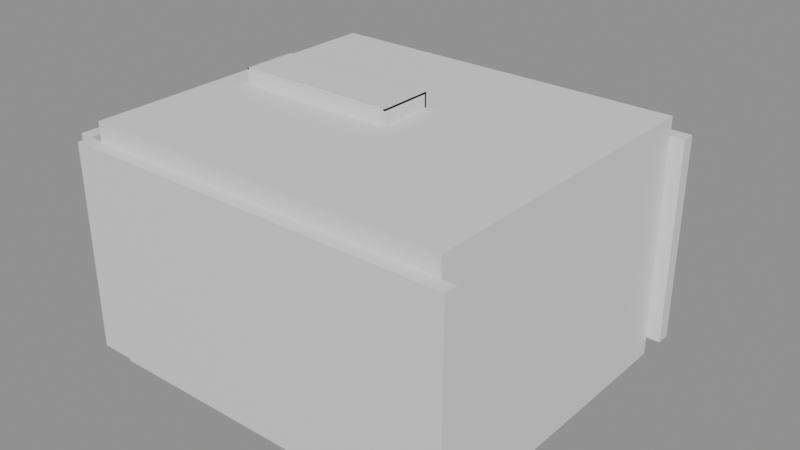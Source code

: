 # Source: e0870_after.blend  (saved by Blender 5.2.44; exported with 4.5.12 LTS)
import bpy
from mathutils import Matrix  # noqa: F401  (used for matrix-valued properties, if any)

bpy.ops.wm.read_factory_settings(use_empty=True)
scene = bpy.context.scene
scene.name = 'Scene'

# ---- materials (node trees are filled in below, after node groups)
mat_muro_pintura = bpy.data.materials.new('Muro_Pintura')
mat_parquet = bpy.data.materials.new('Parquet')
mat_losacero = bpy.data.materials.new('Losacero')
mat_madera = bpy.data.materials.new('Madera')
mat_textil_blanco = bpy.data.materials.new('Textil_Blanco')
mat_mdf_blanco = bpy.data.materials.new('MDF_Blanco')
mat_madera_lacada = bpy.data.materials.new('Madera_Lacada')

# ---- material node trees
mat_muro_pintura.use_nodes = True; mat_muro_pintura.node_tree.nodes.clear()
_N = mat_muro_pintura.node_tree.nodes; _L = mat_muro_pintura.node_tree.links
n0 = _N.new('ShaderNodeBsdfPrincipled'); n0.name = 'Principled BSDF'; n0.location = (-200, 100)
n0.inputs[3].default_value = 1.45
n0.inputs[10].default_value = 0.005
n1 = _N.new('ShaderNodeOutputMaterial'); n1.name = 'Material Output'; n1.location = (200, 100)
_L.new(n0.outputs[0], n1.inputs[0])
n1.is_active_output = True
mat_parquet.use_nodes = True; mat_parquet.node_tree.nodes.clear()
_N = mat_parquet.node_tree.nodes; _L = mat_parquet.node_tree.links
n0 = _N.new('ShaderNodeBsdfPrincipled'); n0.name = 'Principled BSDF'; n0.location = (-200, 100)
n0.inputs[3].default_value = 1.45
n0.inputs[10].default_value = 0.005
n1 = _N.new('ShaderNodeOutputMaterial'); n1.name = 'Material Output'; n1.location = (200, 100)
_L.new(n0.outputs[0], n1.inputs[0])
n1.is_active_output = True
mat_losacero.use_nodes = True; mat_losacero.node_tree.nodes.clear()
_N = mat_losacero.node_tree.nodes; _L = mat_losacero.node_tree.links
n0 = _N.new('ShaderNodeBsdfPrincipled'); n0.name = 'Principled BSDF'; n0.location = (-200, 100)
n0.inputs[3].default_value = 1.45
n0.inputs[10].default_value = 0.005
n1 = _N.new('ShaderNodeOutputMaterial'); n1.name = 'Material Output'; n1.location = (200, 100)
_L.new(n0.outputs[0], n1.inputs[0])
n1.is_active_output = True
mat_madera.use_nodes = True; mat_madera.node_tree.nodes.clear()
_N = mat_madera.node_tree.nodes; _L = mat_madera.node_tree.links
n0 = _N.new('ShaderNodeBsdfPrincipled'); n0.name = 'Principled BSDF'; n0.location = (-200, 100)
n0.inputs[3].default_value = 1.45
n0.inputs[10].default_value = 0.005
n1 = _N.new('ShaderNodeOutputMaterial'); n1.name = 'Material Output'; n1.location = (200, 100)
_L.new(n0.outputs[0], n1.inputs[0])
n1.is_active_output = True
mat_textil_blanco.use_nodes = True; mat_textil_blanco.node_tree.nodes.clear()
_N = mat_textil_blanco.node_tree.nodes; _L = mat_textil_blanco.node_tree.links
n0 = _N.new('ShaderNodeBsdfPrincipled'); n0.name = 'Principled BSDF'; n0.location = (-200, 100)
n0.inputs[3].default_value = 1.45
n0.inputs[10].default_value = 0.005
n1 = _N.new('ShaderNodeOutputMaterial'); n1.name = 'Material Output'; n1.location = (200, 100)
_L.new(n0.outputs[0], n1.inputs[0])
n1.is_active_output = True
mat_mdf_blanco.use_nodes = True; mat_mdf_blanco.node_tree.nodes.clear()
_N = mat_mdf_blanco.node_tree.nodes; _L = mat_mdf_blanco.node_tree.links
n0 = _N.new('ShaderNodeBsdfPrincipled'); n0.name = 'Principled BSDF'; n0.location = (-200, 100)
n0.inputs[3].default_value = 1.45
n0.inputs[10].default_value = 0.005
n1 = _N.new('ShaderNodeOutputMaterial'); n1.name = 'Material Output'; n1.location = (200, 100)
_L.new(n0.outputs[0], n1.inputs[0])
n1.is_active_output = True
mat_madera_lacada.use_nodes = True; mat_madera_lacada.node_tree.nodes.clear()
_N = mat_madera_lacada.node_tree.nodes; _L = mat_madera_lacada.node_tree.links
n0 = _N.new('ShaderNodeBsdfPrincipled'); n0.name = 'Principled BSDF'; n0.location = (-200, 100)
n0.inputs[3].default_value = 1.45
n0.inputs[10].default_value = 0.005
n1 = _N.new('ShaderNodeOutputMaterial'); n1.name = 'Material Output'; n1.location = (200, 100)
_L.new(n0.outputs[0], n1.inputs[0])
n1.is_active_output = True

# ---- meshes
me_dormitorioprincipal_muro_sur_cuerpo_mesh = bpy.data.meshes.new('DormitorioPrincipal_Muro_Sur_Cuerpo_mesh')
me_dormitorioprincipal_muro_sur_cuerpo_mesh.from_pydata([(0.0, 0.0, 0.0), (4.3, 0.0, 0.0), (4.3, 0.15, 0.0), (0.0, 0.15, 0.0), (0.0, 0.0, 2.24), (4.3, 0.0, 2.24), (4.3, 0.15, 2.24), (0.0, 0.15, 2.24)], [], [(0, 1, 2, 3), (4, 5, 6, 7), (0, 1, 5, 4), (1, 2, 6, 5), (2, 3, 7, 6), (3, 0, 4, 7)])
me_dormitorioprincipal_muro_sur_cuerpo_mesh.materials.append(mat_muro_pintura)
me_dormitorioprincipal_muro_sur_cuerpo_mesh.update()
me_dormitorioprincipal_muro_norte_cuerpo_mesh = bpy.data.meshes.new('DormitorioPrincipal_Muro_Norte_Cuerpo_mesh')
me_dormitorioprincipal_muro_norte_cuerpo_mesh.from_pydata([(0.0, 0.0, 0.0), (4.3, 0.0, 0.0), (4.3, 0.15, 0.0), (0.0, 0.15, 0.0), (0.0, 0.0, 2.24), (4.3, 0.0, 2.24), (4.3, 0.15, 2.24), (0.0, 0.15, 2.24)], [], [(0, 1, 2, 3), (4, 5, 6, 7), (0, 1, 5, 4), (1, 2, 6, 5), (2, 3, 7, 6), (3, 0, 4, 7)])
me_dormitorioprincipal_muro_norte_cuerpo_mesh.materials.append(mat_muro_pintura)
me_dormitorioprincipal_muro_norte_cuerpo_mesh.update()
me_dormitorioprincipal_muro_oeste_cuerpo_mesh = bpy.data.meshes.new('DormitorioPrincipal_Muro_Oeste_Cuerpo_mesh')
me_dormitorioprincipal_muro_oeste_cuerpo_mesh.from_pydata([(0.0, 0.0, 0.0), (3.5, 0.0, 0.0), (3.5, 0.15, 0.0), (0.0, 0.15, 0.0), (0.0, 0.0, 2.24), (3.5, 0.0, 2.24), (3.5, 0.15, 2.24), (0.0, 0.15, 2.24)], [], [(0, 1, 2, 3), (4, 5, 6, 7), (0, 1, 5, 4), (1, 2, 6, 5), (2, 3, 7, 6), (3, 0, 4, 7)])
me_dormitorioprincipal_muro_oeste_cuerpo_mesh.materials.append(mat_muro_pintura)
me_dormitorioprincipal_muro_oeste_cuerpo_mesh.update()
me_dormitorioprincipal_muro_este_cuerpo_mesh = bpy.data.meshes.new('DormitorioPrincipal_Muro_Este_Cuerpo_mesh')
me_dormitorioprincipal_muro_este_cuerpo_mesh.from_pydata([(0.0, 0.0, 0.0), (3.5, 0.0, 0.0), (3.5, 0.15, 0.0), (0.0, 0.15, 0.0), (0.0, 0.0, 2.24), (3.5, 0.0, 2.24), (3.5, 0.15, 2.24), (0.0, 0.15, 2.24)], [], [(0, 1, 2, 3), (4, 5, 6, 7), (0, 1, 5, 4), (1, 2, 6, 5), (2, 3, 7, 6), (3, 0, 4, 7)])
me_dormitorioprincipal_muro_este_cuerpo_mesh.materials.append(mat_muro_pintura)
me_dormitorioprincipal_muro_este_cuerpo_mesh.update()
me_dormitorioprincipal_suelo_mesh = bpy.data.meshes.new('DormitorioPrincipal_Suelo_mesh')
me_dormitorioprincipal_suelo_mesh.from_pydata([(0.0, 0.0, 0.0), (4.0, 0.0, 0.0), (4.0, 3.5, 0.0), (0.0, 3.5, 0.0), (0.0, 0.0, 0.2), (4.0, 0.0, 0.2), (4.0, 3.5, 0.2), (0.0, 3.5, 0.2)], [], [(0, 3, 2, 1), (4, 5, 6, 7), (2, 3, 7, 6), (0, 1, 5, 4), (1, 2, 6, 5), (3, 0, 4, 7)])
me_dormitorioprincipal_suelo_mesh.materials.append(mat_parquet)
me_dormitorioprincipal_suelo_mesh.update()
me_dormitorioprincipal_techo_cuerpo_mesh = bpy.data.meshes.new('DormitorioPrincipal_Techo_Cuerpo_mesh')
me_dormitorioprincipal_techo_cuerpo_mesh.from_pydata([(0.0, 0.0, 2.24), (4.0, 0.0, 2.24), (4.0, 3.5, 2.24), (0.0, 3.5, 2.24), (0.0, 0.0, 2.44), (4.0, 0.0, 2.44), (4.0, 3.5, 2.44), (0.0, 3.5, 2.44)], [], [(0, 1, 2, 3), (4, 5, 6, 7), (0, 1, 5, 4), (1, 2, 6, 5), (2, 3, 7, 6), (3, 0, 4, 7)])
me_dormitorioprincipal_techo_cuerpo_mesh.materials.append(mat_losacero)
me_dormitorioprincipal_techo_cuerpo_mesh.update()
me_camadoble_base_mesh = bpy.data.meshes.new('CamaDoble_Base_mesh')
me_camadoble_base_mesh.from_pydata([(0.0, 0.0, 0.0), (1.6, 0.0, 0.0), (1.6, 2.0, 0.0), (0.0, 2.0, 0.0), (0.0, 0.0, 0.06), (1.6, 0.0, 0.06), (1.6, 2.0, 0.06), (0.0, 2.0, 0.06)], [], [(0, 1, 2, 3), (4, 5, 6, 7), (0, 1, 5, 4), (1, 2, 6, 5), (2, 3, 7, 6), (3, 0, 4, 7)])
me_camadoble_base_mesh.materials.append(mat_madera)
me_camadoble_base_mesh.update()
me_camadoble_colchon_mesh = bpy.data.meshes.new('CamaDoble_Colchon_mesh')
me_camadoble_colchon_mesh.from_pydata([(0.0, 0.0, 0.0), (1.56, 0.0, 0.0), (1.56, 1.96, 0.0), (0.0, 1.96, 0.0), (0.0, 0.0, 0.25), (1.56, 0.0, 0.25), (1.56, 1.96, 0.25), (0.0, 1.96, 0.25)], [], [(0, 1, 2, 3), (4, 5, 6, 7), (0, 1, 5, 4), (1, 2, 6, 5), (2, 3, 7, 6), (3, 0, 4, 7)])
me_camadoble_colchon_mesh.materials.append(mat_textil_blanco)
me_camadoble_colchon_mesh.update()
me_camadoble_cabecero_mesh = bpy.data.meshes.new('CamaDoble_Cabecero_mesh')
me_camadoble_cabecero_mesh.from_pydata([(0.0, 0.0, 0.0), (1.6, 0.0, 0.0), (1.6, 0.06, 0.0), (0.0, 0.06, 0.0), (0.0, 0.0, 0.65), (1.6, 0.0, 0.65), (1.6, 0.06, 0.65), (0.0, 0.06, 0.65)], [], [(0, 1, 2, 3), (4, 5, 6, 7), (0, 1, 5, 4), (1, 2, 6, 5), (2, 3, 7, 6), (3, 0, 4, 7)])
me_camadoble_cabecero_mesh.materials.append(mat_madera)
me_camadoble_cabecero_mesh.update()
me_armarioropa_lat_izq_mesh = bpy.data.meshes.new('ArmarioRopa_Lat_Izq_mesh')
me_armarioropa_lat_izq_mesh.from_pydata([(0.0, 0.0, 0.0), (0.02, 0.0, 0.0), (0.02, 0.6, 0.0), (0.0, 0.6, 0.0), (0.0, 0.0, 2.3), (0.02, 0.0, 2.3), (0.02, 0.6, 2.3), (0.0, 0.6, 2.3)], [], [(0, 1, 2, 3), (4, 5, 6, 7), (0, 1, 5, 4), (1, 2, 6, 5), (2, 3, 7, 6), (3, 0, 4, 7)])
me_armarioropa_lat_izq_mesh.materials.append(mat_mdf_blanco)
me_armarioropa_lat_izq_mesh.update()
me_armarioropa_lat_der_mesh = bpy.data.meshes.new('ArmarioRopa_Lat_Der_mesh')
me_armarioropa_lat_der_mesh.from_pydata([(0.0, 0.0, 0.0), (0.02, 0.0, 0.0), (0.02, 0.6, 0.0), (0.0, 0.6, 0.0), (0.0, 0.0, 2.3), (0.02, 0.0, 2.3), (0.02, 0.6, 2.3), (0.0, 0.6, 2.3)], [], [(0, 1, 2, 3), (4, 5, 6, 7), (0, 1, 5, 4), (1, 2, 6, 5), (2, 3, 7, 6), (3, 0, 4, 7)])
me_armarioropa_lat_der_mesh.materials.append(mat_mdf_blanco)
me_armarioropa_lat_der_mesh.update()
me_armarioropa_base_mesh = bpy.data.meshes.new('ArmarioRopa_Base_mesh')
me_armarioropa_base_mesh.from_pydata([(0.0, 0.0, 0.0), (1.8, 0.0, 0.0), (1.8, 0.6, 0.0), (0.0, 0.6, 0.0), (0.0, 0.0, 0.02), (1.8, 0.0, 0.02), (1.8, 0.6, 0.02), (0.0, 0.6, 0.02)], [], [(0, 1, 2, 3), (4, 5, 6, 7), (0, 1, 5, 4), (1, 2, 6, 5), (2, 3, 7, 6), (3, 0, 4, 7)])
me_armarioropa_base_mesh.materials.append(mat_mdf_blanco)
me_armarioropa_base_mesh.update()
me_armarioropa_tapa_mesh = bpy.data.meshes.new('ArmarioRopa_Tapa_mesh')
me_armarioropa_tapa_mesh.from_pydata([(0.0, 0.0, 0.0), (1.8, 0.0, 0.0), (1.8, 0.6, 0.0), (0.0, 0.6, 0.0), (0.0, 0.0, 0.02), (1.8, 0.0, 0.02), (1.8, 0.6, 0.02), (0.0, 0.6, 0.02)], [], [(0, 1, 2, 3), (4, 5, 6, 7), (0, 1, 5, 4), (1, 2, 6, 5), (2, 3, 7, 6), (3, 0, 4, 7)])
me_armarioropa_tapa_mesh.materials.append(mat_mdf_blanco)
me_armarioropa_tapa_mesh.update()
me_armarioropa_fondo_mesh = bpy.data.meshes.new('ArmarioRopa_Fondo_mesh')
me_armarioropa_fondo_mesh.from_pydata([(0.0, 0.0, 0.0), (1.8, 0.0, 0.0), (1.8, 0.02, 0.0), (0.0, 0.02, 0.0), (0.0, 0.0, 2.3), (1.8, 0.0, 2.3), (1.8, 0.02, 2.3), (0.0, 0.02, 2.3)], [], [(0, 1, 2, 3), (4, 5, 6, 7), (0, 1, 5, 4), (1, 2, 6, 5), (2, 3, 7, 6), (3, 0, 4, 7)])
me_armarioropa_fondo_mesh.materials.append(mat_mdf_blanco)
me_armarioropa_fondo_mesh.update()
me_armarioropa_zocalo_mesh = bpy.data.meshes.new('ArmarioRopa_Zocalo_mesh')
me_armarioropa_zocalo_mesh.from_pydata([(0.0, 0.0, 0.0), (1.8, 0.0, 0.0), (1.8, 0.55, 0.0), (0.0, 0.55, 0.0), (0.0, 0.0, 0.1), (1.8, 0.0, 0.1), (1.8, 0.55, 0.1), (0.0, 0.55, 0.1)], [], [(0, 1, 2, 3), (4, 5, 6, 7), (0, 1, 5, 4), (1, 2, 6, 5), (2, 3, 7, 6), (3, 0, 4, 7)])
me_armarioropa_zocalo_mesh.materials.append(mat_mdf_blanco)
me_armarioropa_zocalo_mesh.update()
me_armarioropa_puerta_1_mesh = bpy.data.meshes.new('ArmarioRopa_Puerta_1_mesh')
me_armarioropa_puerta_1_mesh.from_pydata([(0.0, 0.0, 0.0), (0.876, 0.0, 0.0), (0.876, 0.02, 0.0), (0.0, 0.02, 0.0), (0.0, 0.0, 2.255), (0.876, 0.0, 2.255), (0.876, 0.02, 2.255), (0.0, 0.02, 2.255)], [], [(0, 1, 2, 3), (4, 5, 6, 7), (0, 1, 5, 4), (1, 2, 6, 5), (2, 3, 7, 6), (3, 0, 4, 7)])
me_armarioropa_puerta_1_mesh.materials.append(mat_madera_lacada)
me_armarioropa_puerta_1_mesh.update()
me_armarioropa_puerta_2_mesh = bpy.data.meshes.new('ArmarioRopa_Puerta_2_mesh')
me_armarioropa_puerta_2_mesh.from_pydata([(0.0, 0.0, 0.0), (0.876, 0.0, 0.0), (0.876, 0.02, 0.0), (0.0, 0.02, 0.0), (0.0, 0.0, 2.255), (0.876, 0.0, 2.255), (0.876, 0.02, 2.255), (0.0, 0.02, 2.255)], [], [(0, 1, 2, 3), (4, 5, 6, 7), (0, 1, 5, 4), (1, 2, 6, 5), (2, 3, 7, 6), (3, 0, 4, 7)])
me_armarioropa_puerta_2_mesh.materials.append(mat_madera_lacada)
me_armarioropa_puerta_2_mesh.update()

# ---- objects
ob_dormitorioprincipal = bpy.data.objects.new('DormitorioPrincipal', None)
ob_dormitorioprincipal_muro_sur = bpy.data.objects.new('DormitorioPrincipal_Muro_Sur', None)
ob_dormitorioprincipal_muro_sur_cuerpo = bpy.data.objects.new('DormitorioPrincipal_Muro_Sur_Cuerpo', me_dormitorioprincipal_muro_sur_cuerpo_mesh)
ob_dormitorioprincipal_muro_norte = bpy.data.objects.new('DormitorioPrincipal_Muro_Norte', None)
ob_dormitorioprincipal_muro_norte_cuerpo = bpy.data.objects.new('DormitorioPrincipal_Muro_Norte_Cuerpo', me_dormitorioprincipal_muro_norte_cuerpo_mesh)
ob_dormitorioprincipal_muro_oeste = bpy.data.objects.new('DormitorioPrincipal_Muro_Oeste', None)
ob_dormitorioprincipal_muro_oeste_cuerpo = bpy.data.objects.new('DormitorioPrincipal_Muro_Oeste_Cuerpo', me_dormitorioprincipal_muro_oeste_cuerpo_mesh)
ob_dormitorioprincipal_muro_este = bpy.data.objects.new('DormitorioPrincipal_Muro_Este', None)
ob_dormitorioprincipal_muro_este_cuerpo = bpy.data.objects.new('DormitorioPrincipal_Muro_Este_Cuerpo', me_dormitorioprincipal_muro_este_cuerpo_mesh)
ob_dormitorioprincipal_suelo_solido = bpy.data.objects.new('DormitorioPrincipal_Suelo_Solido', me_dormitorioprincipal_suelo_mesh)
ob_dormitorioprincipal_suelo = bpy.data.objects.new('DormitorioPrincipal_Suelo', None)
ob_dormitorioprincipal_techo_cuerpo = bpy.data.objects.new('DormitorioPrincipal_Techo_Cuerpo', me_dormitorioprincipal_techo_cuerpo_mesh)
ob_dormitorioprincipal_techo = bpy.data.objects.new('DormitorioPrincipal_Techo', None)
ob_camadoble = bpy.data.objects.new('CamaDoble', None)
ob_camadoble_base = bpy.data.objects.new('CamaDoble_Base', me_camadoble_base_mesh)
ob_camadoble_colchon = bpy.data.objects.new('CamaDoble_Colchon', me_camadoble_colchon_mesh)
ob_camadoble_cabecero = bpy.data.objects.new('CamaDoble_Cabecero', me_camadoble_cabecero_mesh)
ob_armarioropa = bpy.data.objects.new('ArmarioRopa', None)
ob_armarioropa_lat_izq = bpy.data.objects.new('ArmarioRopa_Lat_Izq', me_armarioropa_lat_izq_mesh)
ob_armarioropa_lat_der = bpy.data.objects.new('ArmarioRopa_Lat_Der', me_armarioropa_lat_der_mesh)
ob_armarioropa_base = bpy.data.objects.new('ArmarioRopa_Base', me_armarioropa_base_mesh)
ob_armarioropa_tapa = bpy.data.objects.new('ArmarioRopa_Tapa', me_armarioropa_tapa_mesh)
ob_armarioropa_fondo = bpy.data.objects.new('ArmarioRopa_Fondo', me_armarioropa_fondo_mesh)
ob_armarioropa_zocalo = bpy.data.objects.new('ArmarioRopa_Zocalo', me_armarioropa_zocalo_mesh)
ob_armarioropa_puerta_1 = bpy.data.objects.new('ArmarioRopa_Puerta_1', me_armarioropa_puerta_1_mesh)
ob_armarioropa_puerta_2 = bpy.data.objects.new('ArmarioRopa_Puerta_2', me_armarioropa_puerta_2_mesh)

# ---- transforms, parenting, visibility, modifiers, constraints
ob_dormitorioprincipal.location = (0.0, 0.0, 0.0)
ob_dormitorioprincipal.empty_display_type = 'ARROWS'
ob_dormitorioprincipal_muro_sur.parent = ob_dormitorioprincipal
ob_dormitorioprincipal_muro_sur.location = (0.0, 0.0, 0.0)
ob_dormitorioprincipal_muro_sur.empty_display_type = 'ARROWS'
ob_dormitorioprincipal_muro_sur_cuerpo.parent = ob_dormitorioprincipal_muro_sur
ob_dormitorioprincipal_muro_sur_cuerpo.location = (0.0, 0.0, 0.0)
ob_dormitorioprincipal_muro_norte.parent = ob_dormitorioprincipal
ob_dormitorioprincipal_muro_norte.location = (0.0, 3.65, 0.0)
ob_dormitorioprincipal_muro_norte.empty_display_type = 'ARROWS'
ob_dormitorioprincipal_muro_norte_cuerpo.parent = ob_dormitorioprincipal_muro_norte
ob_dormitorioprincipal_muro_norte_cuerpo.location = (0.0, 0.0, 0.0)
ob_dormitorioprincipal_muro_oeste.parent = ob_dormitorioprincipal
ob_dormitorioprincipal_muro_oeste.location = (0.0, 0.15, 0.0)
ob_dormitorioprincipal_muro_oeste.rotation_euler = (0.0, 0.0, 1.571)
ob_dormitorioprincipal_muro_oeste.empty_display_type = 'ARROWS'
ob_dormitorioprincipal_muro_oeste_cuerpo.parent = ob_dormitorioprincipal_muro_oeste
ob_dormitorioprincipal_muro_oeste_cuerpo.location = (0.0, 0.0, 0.0)
ob_dormitorioprincipal_muro_este.parent = ob_dormitorioprincipal
ob_dormitorioprincipal_muro_este.location = (4.15, 0.15, 0.0)
ob_dormitorioprincipal_muro_este.rotation_euler = (0.0, 0.0, 1.571)
ob_dormitorioprincipal_muro_este.empty_display_type = 'ARROWS'
ob_dormitorioprincipal_muro_este_cuerpo.parent = ob_dormitorioprincipal_muro_este
ob_dormitorioprincipal_muro_este_cuerpo.location = (0.0, 0.0, 0.0)
ob_dormitorioprincipal_suelo_solido.parent = ob_dormitorioprincipal_suelo
ob_dormitorioprincipal_suelo_solido.location = (0.0, 0.0, 0.0)
ob_dormitorioprincipal_suelo.parent = ob_dormitorioprincipal
ob_dormitorioprincipal_suelo.location = (0.15, 0.15, -0.2)
ob_dormitorioprincipal_suelo.empty_display_type = 'ARROWS'
ob_dormitorioprincipal_techo_cuerpo.parent = ob_dormitorioprincipal_techo
ob_dormitorioprincipal_techo_cuerpo.location = (0.15, 0.15, 0.0)
ob_dormitorioprincipal_techo.parent = ob_dormitorioprincipal
ob_dormitorioprincipal_techo.location = (0.0, 0.0, 0.0)
ob_dormitorioprincipal_techo.empty_display_type = 'ARROWS'
ob_camadoble.location = (2.0, 2.35, 0.2)
ob_camadoble.empty_display_type = 'ARROWS'
ob_camadoble_base.parent = ob_camadoble
ob_camadoble_base.location = (0.0, 0.0, 0.0)
ob_camadoble_colchon.parent = ob_camadoble
ob_camadoble_colchon.location = (0.02, 0.02, 0.06)
ob_camadoble_cabecero.parent = ob_camadoble
ob_camadoble_cabecero.location = (0.0, 0.0, 0.35)
ob_armarioropa.location = (0.45, 1.75, 0.2)
ob_armarioropa.empty_display_type = 'ARROWS'
ob_armarioropa_lat_izq.parent = ob_armarioropa
ob_armarioropa_lat_izq.location = (0.0, 0.0, 0.1)
ob_armarioropa_lat_der.parent = ob_armarioropa
ob_armarioropa_lat_der.location = (1.78, 0.0, 0.1)
ob_armarioropa_base.parent = ob_armarioropa
ob_armarioropa_base.location = (0.0, 0.0, 0.1)
ob_armarioropa_tapa.parent = ob_armarioropa
ob_armarioropa_tapa.location = (0.0, 0.0, 2.38)
ob_armarioropa_fondo.parent = ob_armarioropa
ob_armarioropa_fondo.location = (0.0, 0.58, 0.1)
ob_armarioropa_zocalo.parent = ob_armarioropa
ob_armarioropa_zocalo.location = (0.0, 0.05, 0.0)
ob_armarioropa_puerta_1.parent = ob_armarioropa
ob_armarioropa_puerta_1.location = (0.022, 0.0, 0.122)
ob_armarioropa_puerta_2.parent = ob_armarioropa
ob_armarioropa_puerta_2.location = (0.902, 0.0, 0.122)

# ---- collection membership
scene.collection.objects.link(ob_dormitorioprincipal)
scene.collection.objects.link(ob_dormitorioprincipal_muro_sur)
scene.collection.objects.link(ob_dormitorioprincipal_muro_sur_cuerpo)
scene.collection.objects.link(ob_dormitorioprincipal_muro_norte)
scene.collection.objects.link(ob_dormitorioprincipal_muro_norte_cuerpo)
scene.collection.objects.link(ob_dormitorioprincipal_muro_oeste)
scene.collection.objects.link(ob_dormitorioprincipal_muro_oeste_cuerpo)
scene.collection.objects.link(ob_dormitorioprincipal_muro_este)
scene.collection.objects.link(ob_dormitorioprincipal_muro_este_cuerpo)
scene.collection.objects.link(ob_dormitorioprincipal_suelo_solido)
scene.collection.objects.link(ob_dormitorioprincipal_suelo)
scene.collection.objects.link(ob_dormitorioprincipal_techo_cuerpo)
scene.collection.objects.link(ob_dormitorioprincipal_techo)
scene.collection.objects.link(ob_camadoble)
scene.collection.objects.link(ob_camadoble_base)
scene.collection.objects.link(ob_camadoble_colchon)
scene.collection.objects.link(ob_camadoble_cabecero)
scene.collection.objects.link(ob_armarioropa)
scene.collection.objects.link(ob_armarioropa_lat_izq)
scene.collection.objects.link(ob_armarioropa_lat_der)
scene.collection.objects.link(ob_armarioropa_base)
scene.collection.objects.link(ob_armarioropa_tapa)
scene.collection.objects.link(ob_armarioropa_fondo)
scene.collection.objects.link(ob_armarioropa_zocalo)
scene.collection.objects.link(ob_armarioropa_puerta_1)
scene.collection.objects.link(ob_armarioropa_puerta_2)

# ---- scene / render settings (as saved in the file)
scene.frame_start = 1; scene.frame_end = 250; scene.frame_set(1)
scene.render.engine = 'BLENDER_EEVEE_NEXT'
scene.render.bake_bias = 0.0
scene.render.bake_samples = 0
scene.render.compositor_device = 'GPU'
scene.eevee.use_volume_custom_range = False
scene.eevee.fast_gi_thickness_near = 0.1
scene.eevee.fast_gi_thickness_far = 0.0
scene.eevee.ray_tracing_options.screen_trace_thickness = 0.1
bpy.context.view_layer.update()

# ---- added for rendering (the .blend has no active camera and no usable light): camera, sun + grey world if the file has none
cam_auto = bpy.data.cameras.new('AutoCamera')
cam_auto.lens = 50.0
cam_auto.sensor_width = 36.0
cam_auto.clip_end = 1000.0
ob_auto_camera = bpy.data.objects.new('AutoCamera', cam_auto)
scene.collection.objects.link(ob_auto_camera)
ob_auto_camera.location = (8.3886, -5.40132, 6.25088)
ob_auto_camera.rotation_euler = (1.09748, -7.21219e-08, 0.694738)
scene.camera = ob_auto_camera
light_auto_sun = bpy.data.lights.new('AutoSun', 'SUN')
light_auto_sun.energy = 3.0
light_auto_sun.angle = 0.0523599
ob_auto_sun = bpy.data.objects.new('AutoSun', light_auto_sun)
scene.collection.objects.link(ob_auto_sun)
ob_auto_sun.rotation_euler = (0.872665, 0.174533, 0.523599)
if scene.world is None:
    world_auto = bpy.data.worlds.new('AutoWorld')
    world_auto.color = (0.3, 0.3, 0.3)
    scene.world = world_auto
bpy.context.view_layer.update()
